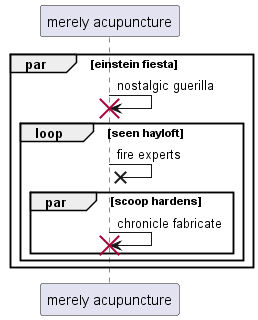

The diagram above was rendered by PlantUML. Its source (embedded in the PNG):
@startuml
participant "merely acupuncture" as 0
par einstein fiesta
0 -> 0!! : nostalgic guerilla
loop seen hayloft
0 ->x 0: fire experts
par scoop hardens
0 -> 0!! : chronicle fabricate
end
end
end
@enduml